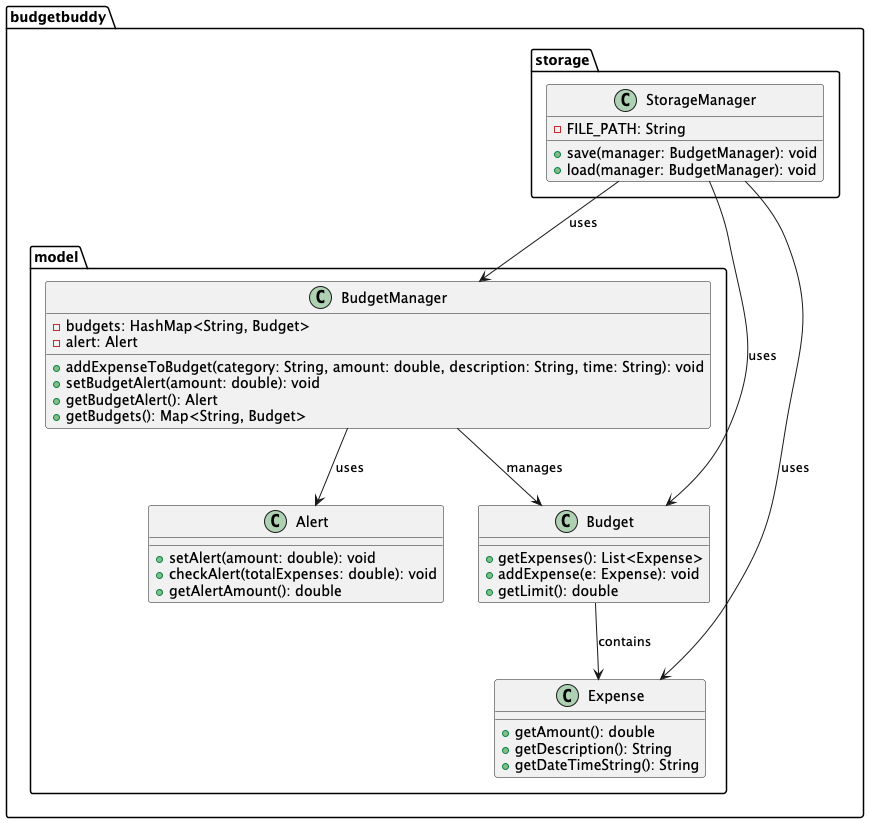

The diagram above was rendered by PlantUML. Its source (embedded in the PNG):
@startuml

package "budgetbuddy.storage" {
    class StorageManager {
        - FILE_PATH: String
        + save(manager: BudgetManager): void
        + load(manager: BudgetManager): void
    }
}

package "budgetbuddy.model" {
    class BudgetManager {
        - budgets: HashMap<String, Budget>
        - alert: Alert
        + addExpenseToBudget(category: String, amount: double, description: String, time: String): void
        + setBudgetAlert(amount: double): void
        + getBudgetAlert(): Alert
        + getBudgets(): Map<String, Budget>
    }

    class Budget {
        + getExpenses(): List<Expense>
        + addExpense(e: Expense): void
        + getLimit(): double
    }

    class Expense {
        + getAmount(): double
        + getDescription(): String
        + getDateTimeString(): String
    }

    class Alert {
        + setAlert(amount: double): void
        + checkAlert(totalExpenses: double): void
        + getAlertAmount(): double
    }
}

' Relationships
StorageManager --> BudgetManager : uses
StorageManager --> Budget : uses
StorageManager --> Expense : uses
BudgetManager --> Budget : manages
BudgetManager --> Alert : uses
Budget --> Expense : contains

@enduml